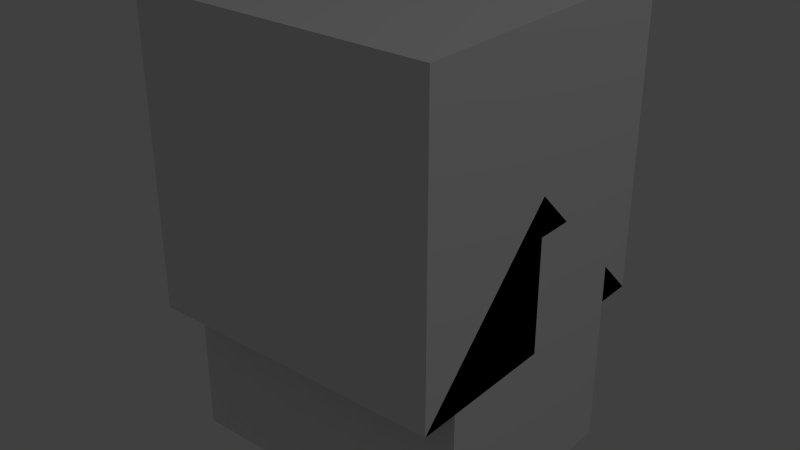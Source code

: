 # Source: HighCurrentBattery.blend  (saved by Blender 2.65.0; exported with 4.5.12 LTS)
import bpy
from mathutils import Matrix  # noqa: F401  (used for matrix-valued properties, if any)

bpy.ops.wm.read_factory_settings(use_empty=True)
scene = bpy.context.scene
scene.name = 'Scene'

# ---- collections
col_collection_1 = bpy.data.collections.new('Collection 1'); scene.collection.children.link(col_collection_1)

# ---- materials (node trees are filled in below, after node groups)
mat_material = bpy.data.materials.new('Material')
mat_material.alpha_threshold = 0.0
mat_material.use_transparent_shadow = False
mat_material.roughness = 0.5
mat_material.line_color = (0.0, 0.0, 0.0, 1.0)

# ---- material node trees

# ---- world
world_world = bpy.data.worlds.new('World'); scene.world = world_world
world_world.color = (0.05088, 0.05088, 0.05088)
world_world.use_sun_shadow = False
world_world.sun_shadow_jitter_overblur = 0.0
world_world.cycles.sampling_method = 'MANUAL'
world_world.cycles.sample_map_resolution = 256

# ---- lights
light_lamp = bpy.data.lights.new('Lamp', 'POINT')
light_lamp.transmission_factor = 0.0
light_lamp.cutoff_distance = 30.0
light_lamp.energy = 100.0
light_lamp.shadow_buffer_clip_start = 1.001
light_lamp.shadow_soft_size = 0.1
light_lamp.shadow_maximum_resolution = 0.006
light_lamp.use_absolute_resolution = True
light_lamp.cycles.use_multiple_importance_sampling = False

# ---- meshes
me_battery = bpy.data.meshes.new('Battery')
me_battery.from_pydata([(-0.375, -0.5, 0.0), (-0.375, 0.5, 0.0), (0.375, 0.5, 0.0), (0.375, -0.5, 0.0), (-0.375, -0.5, 0.875), (-0.375, 0.5, 0.875), (0.375, 0.5, 0.875), (0.375, -0.5, 0.875), (-0.375, 0.25, 0.875), (0.375, -0.25, 0.875), (-0.375, -0.25, 0.875), (0.375, 0.25, 0.875), (-0.125, 0.25, 0.875), (-0.125, -0.25, 0.875), (-0.375, 0.375, 0.875), (0.375, -0.375, 0.875), (-0.375, -0.375, 0.875), (0.375, 0.375, 0.875), (-0.25, 0.25, 0.875), (-0.125, 0.375, 0.875), (-0.25, -0.25, 0.875), (-0.125, -0.375, 0.875), (-0.25, 0.375, 0.875), (-0.25, -0.375, 0.875), (-0.125, 0.25, 0.9375), (-0.125, 0.375, 0.9375), (-0.25, 0.375, 0.9375), (-0.25, 0.25, 0.9375), (-0.125, -0.375, 0.9375), (-0.125, -0.25, 0.9375), (-0.25, -0.25, 0.9375), (-0.25, -0.375, 0.9375)], [], [(4, 16, 10, 8, 14, 5, 1, 0), (5, 6, 2, 1), (6, 17, 11, 9, 15, 7, 3, 2), (7, 4, 0, 3), (0, 1, 2, 3), (23, 20, 10, 16), (12, 18, 8, 10, 20, 13, 9, 11), (6, 5, 14, 22, 19, 17), (18, 22, 14, 8), (22, 26, 25, 19), (19, 12, 11, 17), (24, 25, 26, 27), (13, 21, 15, 9), (23, 16, 4, 7, 15, 21), (18, 27, 26, 22), (12, 24, 27, 18), (23, 31, 30, 20), (20, 30, 29, 13), (21, 28, 31, 23), (13, 29, 28, 21), (28, 29, 30, 31), (19, 25, 24, 12)])
_uv = me_battery.uv_layers.new(name='UVMap')
_uv.uv.foreach_set('vector', [0.5, 1.0, 0.06055, 1.0, 0.06055, 0.9434, 0.06055, 0.875, 0.5, 0.875, 1.0, 0.875, 1.0, 1.0, 0.8496, 1.0, 0.5566, 0.9434, 0.06055, 0.9434, 0.06055, 1.0, 0.5566, 1.0, 1.0, 0.7812, 0.875, 0.7812, 0.75, 0.7812, 0.25, 0.7812, 0.125, 0.7812, 0.0, 0.7812, 0.0, 0.0, 1.0, 0.0, 0.5566, 0.9434, 0.06055, 0.9434, 0.06055, 1.0, 0.5566, 1.0, 0.5566, 0.9434, 0.06055, 0.9434, 0.06055, 1.0, 0.5566, 1.0, 0.1191, 0.9414, 0.06055, 0.9414, 0.06055, 1.0, 0.1191, 1.0, 0.875, 0.625, 0.875, 0.7812, 0.875, 0.9375, 0.125, 0.9375, 0.125, 0.7812, 0.125, 0.625, 0.125, 0.0, 0.875, 0.0, 0.375, 1.0, 0.5586, 1.0, 0.5586, 0.875, 0.375, 0.875, 0.1914, 0.875, 0.1914, 1.0, 0.1191, 0.9414, 0.06055, 0.9414, 0.06055, 1.0, 0.1191, 1.0, 0.0, 1.0, 0.05859, 1.0, 0.05859, 0.9414, 0.0, 0.9414, 0.5605, 1.0, 0.5605, 0.9414, 0.8066, 0.9414, 0.8066, 1.0, 0.05859, 0.9414, 0.0, 0.9414, 0.0, 1.0, 0.05859, 1.0, 0.8066, 1.0, 0.8066, 0.9414, 0.5605, 0.9414, 0.5605, 1.0, 0.375, 1.0, 0.5586, 1.0, 0.5586, 0.875, 0.375, 0.875, 0.1914, 0.875, 0.1914, 1.0, 0.0, 1.0, 0.05859, 1.0, 0.05859, 0.9414, 0.0, 0.9414, 0.05859, 0.9414, 0.0, 0.9414, 0.0, 1.0, 0.05859, 1.0, 0.05859, 0.9414, 0.0, 0.9414, 0.0, 1.0, 0.05859, 1.0, 0.05859, 0.9414, 0.0, 0.9414, 0.0, 1.0, 0.05859, 1.0, 0.05859, 0.9414, 0.0, 0.9414, 0.0, 1.0, 0.05859, 1.0, 0.05859, 0.9414, 0.0, 0.9414, 0.0, 1.0, 0.05859, 1.0, 0.05859, 0.9414, 0.0, 0.9414, 0.0, 1.0, 0.05859, 1.0, 0.05859, 0.9414, 0.0, 0.9414, 0.0, 1.0, 0.05859, 1.0])
me_battery.use_remesh_preserve_volume = False
me_battery.use_remesh_preserve_attributes = False
me_battery.use_mirror_vertex_groups = False
me_battery.update()
me_cube_002 = bpy.data.meshes.new('Cube.002')
me_cube_002.from_pydata([(0.5, 0.5, 0.0), (0.5, -0.5, 0.0), (-0.5, -0.5, 0.0), (-0.5, 0.5, 0.0), (0.5, -3.129e-07, 0.5), (-0.5, 7.451e-08, 0.5)], [], [(0, 1, 2, 3), (1, 4, 5, 2), (0, 4, 1), (2, 5, 3), (4, 0, 3, 5)])
me_cube_002.materials.append(mat_material)
me_cube_002.use_remesh_preserve_volume = False
me_cube_002.use_remesh_preserve_attributes = False
me_cube_002.use_mirror_vertex_groups = False
me_cube_002.update()
me_cube_001 = bpy.data.meshes.new('Cube.001')
me_cube_001.from_pydata([(0.5, 0.5, 0.0), (0.5, -0.5, 0.0), (-0.5, -0.5, 0.0), (-0.5, 0.5, 0.0), (-8.196e-08, -1.192e-07, 0.5)], [], [(0, 1, 2, 3), (0, 4, 1), (1, 4, 2), (2, 4, 3), (4, 0, 3)])
me_cube_001.materials.append(mat_material)
me_cube_001.use_remesh_preserve_volume = False
me_cube_001.use_remesh_preserve_attributes = False
me_cube_001.use_mirror_vertex_groups = False
me_cube_001.update()
me_cube = bpy.data.meshes.new('Cube')
me_cube.from_pydata([(0.5, 0.5, 0.0), (0.5, -0.5, 0.0), (-0.5, -0.5, 0.0), (-0.5, 0.5, 0.0), (0.5, 0.5, 1.0), (0.5, -0.5, 1.0), (-0.5, -0.5, 1.0), (-0.5, 0.5, 1.0)], [], [(0, 1, 2, 3), (4, 7, 6, 5), (0, 4, 5, 1), (1, 5, 6, 2), (2, 6, 7, 3), (4, 0, 3, 7)])
me_cube.materials.append(mat_material)
me_cube.use_remesh_preserve_volume = False
me_cube.use_remesh_preserve_attributes = False
me_cube.use_mirror_vertex_groups = False
me_cube.update()

# ---- objects
ob_battery = bpy.data.objects.new('Battery', me_battery)
ob_minecraft_2_edge_connectivity = bpy.data.objects.new('Minecraft 2 Edge Connectivity', me_cube_002)
ob_minecraft_4_edge_connectivity = bpy.data.objects.new('Minecraft 4 Edge Connectivity', me_cube_001)
ob_minecraft_block = bpy.data.objects.new('Minecraft Block', me_cube)
ob_lamp = bpy.data.objects.new('Lamp', light_lamp)

# ---- transforms, parenting, visibility, modifiers, constraints
ob_battery.location = (0.0, 0.0, -0.5)
ob_battery.rotation_euler = (0.0, -0.0, -1.571)
ob_battery.lineart.crease_threshold = 0.0
ob_minecraft_2_edge_connectivity.location = (0.0, 0.0, 0.0)
ob_minecraft_2_edge_connectivity.lock_location = (True, True, True)
ob_minecraft_2_edge_connectivity.lock_rotation = (True, True, True)
ob_minecraft_2_edge_connectivity.lock_rotations_4d = False
ob_minecraft_2_edge_connectivity.lock_scale = (True, True, True)
ob_minecraft_2_edge_connectivity.empty_display_type = 'ARROWS'
ob_minecraft_2_edge_connectivity.hide_viewport = True
ob_minecraft_2_edge_connectivity.display_type = 'WIRE'
ob_minecraft_2_edge_connectivity.lineart.crease_threshold = 0.0
ob_minecraft_4_edge_connectivity.location = (0.0, 0.0, 0.0)
ob_minecraft_4_edge_connectivity.lock_location = (True, True, True)
ob_minecraft_4_edge_connectivity.lock_rotation = (True, True, True)
ob_minecraft_4_edge_connectivity.lock_rotations_4d = False
ob_minecraft_4_edge_connectivity.lock_scale = (True, True, True)
ob_minecraft_4_edge_connectivity.empty_display_type = 'ARROWS'
ob_minecraft_4_edge_connectivity.hide_viewport = True
ob_minecraft_4_edge_connectivity.display_type = 'WIRE'
ob_minecraft_4_edge_connectivity.lineart.crease_threshold = 0.0
ob_minecraft_block.location = (0.0, 0.0, 0.0)
ob_minecraft_block.lock_location = (True, True, True)
ob_minecraft_block.lock_rotation = (True, True, True)
ob_minecraft_block.lock_rotations_4d = False
ob_minecraft_block.lock_scale = (True, True, True)
ob_minecraft_block.empty_display_type = 'ARROWS'
ob_minecraft_block.hide_viewport = True
ob_minecraft_block.display_type = 'WIRE'
ob_minecraft_block.lineart.crease_threshold = 0.0
ob_lamp.location = (4.076, 1.005, 5.904)
ob_lamp.rotation_euler = (0.6503, 0.05522, 1.866)
ob_lamp.lock_rotations_4d = False
ob_lamp.empty_display_type = 'ARROWS'
ob_lamp.color = (0.0, 0.0, 0.0, 0.0)
ob_lamp.hide_viewport = True
ob_lamp.lineart.crease_threshold = 0.0

# ---- collection membership
col_collection_1.objects.link(ob_battery)
col_collection_1.objects.link(ob_minecraft_2_edge_connectivity)
col_collection_1.objects.link(ob_minecraft_4_edge_connectivity)
col_collection_1.objects.link(ob_minecraft_block)
col_collection_1.objects.link(ob_lamp)

# ---- scene / render settings (as saved in the file)
scene.frame_start = 1; scene.frame_end = 250; scene.frame_set(84)
scene.render.engine = 'BLENDER_EEVEE_NEXT'
scene.render.image_settings.color_mode = 'RGB'
scene.render.image_settings.compression = 90
scene.render.resolution_percentage = 50
scene.render.dither_intensity = 0.0
scene.render.bake_margin = 2
scene.cycles.use_denoising = False
scene.cycles.samples = 10
scene.cycles.sampling_pattern = 'TABULATED_SOBOL'
scene.cycles.light_sampling_threshold = 0.0
scene.cycles.use_adaptive_sampling = False
scene.cycles.use_light_tree = False
scene.cycles.blur_glossy = 0.0
scene.cycles.volume_bounces = 1
scene.cycles.pixel_filter_type = 'GAUSSIAN'
scene.cycles.sample_clamp_indirect = 0.0
scene.view_settings.view_transform = 'Standard'
bpy.context.view_layer.update()

# ---- added for rendering (the .blend has no active camera): camera
cam_auto = bpy.data.cameras.new('AutoCamera')
cam_auto.lens = 50.0
cam_auto.sensor_width = 36.0
cam_auto.clip_end = 1000.0
ob_auto_camera = bpy.data.objects.new('AutoCamera', cam_auto)
scene.collection.objects.link(ob_auto_camera)
ob_auto_camera.location = (1.9074, -2.28888, 1.77592)
ob_auto_camera.rotation_euler = (1.09748, -7.21219e-08, 0.694738)
scene.camera = ob_auto_camera
bpy.context.view_layer.update()
